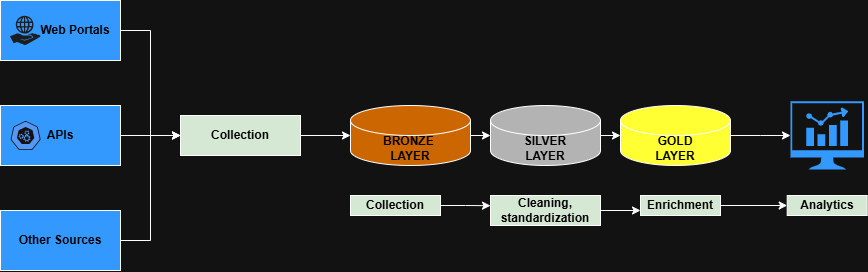

The diagram above was exported from draw.io. Its source (the exported page's mxGraphModel, read from the mxfile embedded in the PNG):
<mxGraphModel dx="1489" dy="753" grid="1" gridSize="10" guides="1" tooltips="1" connect="1" arrows="1" fold="1" page="1" pageScale="1" pageWidth="827" pageHeight="1169" math="0" shadow="0">
  <root>
    <mxCell id="0" />
    <mxCell id="1" parent="0" />
    <mxCell id="OQmqBP0jGR-C7O1JaS5k-10" edge="1" parent="1" source="OQmqBP0jGR-C7O1JaS5k-1" style="edgeStyle=orthogonalEdgeStyle;rounded=0;orthogonalLoop=1;jettySize=auto;html=1;exitX=1;exitY=0.5;exitDx=0;exitDy=0;entryX=0;entryY=0.5;entryDx=0;entryDy=0;" target="OQmqBP0jGR-C7O1JaS5k-4">
      <mxGeometry relative="1" as="geometry">
        <Array as="points">
          <mxPoint x="180" y="360" />
          <mxPoint x="180" y="255" />
        </Array>
        <mxPoint x="150.00000000000006" y="354.98" as="sourcePoint" />
        <mxPoint x="200" y="250" as="targetPoint" />
      </mxGeometry>
    </mxCell>
    <mxCell id="OQmqBP0jGR-C7O1JaS5k-1" parent="1" style="rounded=0;whiteSpace=wrap;html=1;fillColor=light-dark(#FFFFFF,#3399FF);" value="&lt;font style=&quot;color: light-dark(rgb(0, 0, 0), rgb(0, 0, 0));&quot;&gt;&lt;b&gt;Other Sources&lt;/b&gt;&lt;/font&gt;" vertex="1">
      <mxGeometry height="60" width="120" x="30" y="330" as="geometry" />
    </mxCell>
    <mxCell id="OQmqBP0jGR-C7O1JaS5k-8" edge="1" parent="1" source="OQmqBP0jGR-C7O1JaS5k-2" style="edgeStyle=orthogonalEdgeStyle;rounded=0;orthogonalLoop=1;jettySize=auto;html=1;entryX=0;entryY=0.5;entryDx=0;entryDy=0;" target="OQmqBP0jGR-C7O1JaS5k-4">
      <mxGeometry relative="1" as="geometry" />
    </mxCell>
    <mxCell id="OQmqBP0jGR-C7O1JaS5k-2" parent="1" style="rounded=0;whiteSpace=wrap;html=1;fillColor=light-dark(#FFFFFF,#3399FF);" value="&lt;font style=&quot;color: light-dark(rgb(0, 0, 0), rgb(0, 0, 0));&quot;&gt;&lt;b&gt;&amp;nbsp; &amp;nbsp; &amp;nbsp; &amp;nbsp; &amp;nbsp;Web Portals&lt;/b&gt;&lt;/font&gt;" vertex="1">
      <mxGeometry height="60" width="120" x="30" y="120" as="geometry" />
    </mxCell>
    <mxCell id="OQmqBP0jGR-C7O1JaS5k-9" edge="1" parent="1" source="OQmqBP0jGR-C7O1JaS5k-3" style="edgeStyle=orthogonalEdgeStyle;rounded=0;orthogonalLoop=1;jettySize=auto;html=1;">
      <mxGeometry relative="1" as="geometry">
        <mxPoint x="210" y="255" as="targetPoint" />
      </mxGeometry>
    </mxCell>
    <mxCell id="OQmqBP0jGR-C7O1JaS5k-3" parent="1" style="rounded=0;whiteSpace=wrap;html=1;fillColor=light-dark(#FFFFFF,#3399FF);" value="&lt;font style=&quot;color: light-dark(rgb(0, 0, 0), rgb(0, 0, 0));&quot;&gt;&lt;b&gt;APIs&lt;/b&gt;&lt;/font&gt;" vertex="1">
      <mxGeometry height="60" width="120" x="30" y="225" as="geometry" />
    </mxCell>
    <mxCell id="OQmqBP0jGR-C7O1JaS5k-4" parent="1" style="rounded=0;whiteSpace=wrap;html=1;fillColor=light-dark(#FFFFFF,#D5E8D4);" value="&lt;font style=&quot;color: light-dark(rgb(0, 0, 0), rgb(0, 0, 0));&quot;&gt;&lt;b&gt;Collection&lt;/b&gt;&lt;/font&gt;" vertex="1">
      <mxGeometry height="40" width="120" x="210" y="235" as="geometry" />
    </mxCell>
    <mxCell id="OQmqBP0jGR-C7O1JaS5k-5" parent="1" style="shape=cylinder3;whiteSpace=wrap;html=1;boundedLbl=1;backgroundOutline=1;size=15;fillColor=light-dark(#FFFFFF,#CC6600);" value="&lt;font style=&quot;color: light-dark(rgb(0, 0, 0), rgb(0, 0, 0));&quot;&gt;&lt;b&gt;BRONZE&lt;/b&gt;&lt;/font&gt;&lt;b style=&quot;color: light-dark(rgb(0, 0, 0), rgb(0, 0, 0)); background-color: transparent;&quot;&gt;&amp;nbsp;&lt;/b&gt;&lt;div&gt;&lt;div&gt;&lt;font style=&quot;color: light-dark(rgb(0, 0, 0), rgb(0, 0, 0));&quot;&gt;&lt;b&gt;LAYER&lt;/b&gt;&lt;/font&gt;&lt;/div&gt;&lt;/div&gt;" vertex="1">
      <mxGeometry height="60" width="120" x="380" y="225" as="geometry" />
    </mxCell>
    <mxCell id="OQmqBP0jGR-C7O1JaS5k-6" parent="1" style="shape=cylinder3;whiteSpace=wrap;html=1;boundedLbl=1;backgroundOutline=1;size=15;fillColor=light-dark(#FFFFFF,#B3B3B3);" value="&lt;br&gt;&lt;div style=&quot;forced-color-adjust: none; color: rgb(255, 255, 255); font-family: Helvetica; font-size: 12px; font-style: normal; font-variant-ligatures: normal; font-variant-caps: normal; font-weight: 400; letter-spacing: normal; orphans: 2; text-align: center; text-indent: 0px; text-transform: none; widows: 2; word-spacing: 0px; -webkit-text-stroke-width: 0px; white-space: normal; text-decoration-thickness: initial; text-decoration-style: initial; text-decoration-color: initial; box-shadow: none !important;&quot;&gt;&lt;div style=&quot;forced-color-adjust: none; box-shadow: none !important;&quot;&gt;&lt;font style=&quot;forced-color-adjust: none; color: light-dark(rgb(0, 0, 0), rgb(0, 0, 0)); box-shadow: none !important;&quot;&gt;&lt;b style=&quot;forced-color-adjust: none; box-shadow: none !important;&quot;&gt;SILVER&lt;/b&gt;&lt;/font&gt;&lt;/div&gt;&lt;div style=&quot;forced-color-adjust: none; box-shadow: none !important;&quot;&gt;&lt;font style=&quot;forced-color-adjust: none; color: light-dark(rgb(0, 0, 0), rgb(0, 0, 0)); box-shadow: none !important;&quot;&gt;&lt;b style=&quot;forced-color-adjust: none; box-shadow: none !important;&quot;&gt;LAYER&lt;/b&gt;&lt;/font&gt;&lt;/div&gt;&lt;/div&gt;&lt;div&gt;&lt;br&gt;&lt;/div&gt;" vertex="1">
      <mxGeometry height="60" width="110" x="520" y="225" as="geometry" />
    </mxCell>
    <mxCell id="OQmqBP0jGR-C7O1JaS5k-21" edge="1" parent="1" source="OQmqBP0jGR-C7O1JaS5k-7" style="edgeStyle=orthogonalEdgeStyle;rounded=0;orthogonalLoop=1;jettySize=auto;html=1;exitX=1;exitY=0.5;exitDx=0;exitDy=0;exitPerimeter=0;" target="OQmqBP0jGR-C7O1JaS5k-20">
      <mxGeometry relative="1" as="geometry" />
    </mxCell>
    <mxCell id="OQmqBP0jGR-C7O1JaS5k-7" parent="1" style="shape=cylinder3;whiteSpace=wrap;html=1;boundedLbl=1;backgroundOutline=1;size=15;fillColor=light-dark(#FFFFFF,#FFFF33);" value="&lt;br&gt;&lt;div style=&quot;forced-color-adjust: none; color: rgb(255, 255, 255); font-family: Helvetica; font-size: 12px; font-style: normal; font-variant-ligatures: normal; font-variant-caps: normal; font-weight: 400; letter-spacing: normal; orphans: 2; text-align: center; text-indent: 0px; text-transform: none; widows: 2; word-spacing: 0px; -webkit-text-stroke-width: 0px; white-space: normal; text-decoration-thickness: initial; text-decoration-style: initial; text-decoration-color: initial; box-shadow: none !important;&quot;&gt;&lt;div style=&quot;forced-color-adjust: none; box-shadow: none !important;&quot;&gt;&lt;font style=&quot;forced-color-adjust: none; color: light-dark(rgb(0, 0, 0), rgb(0, 0, 0)); box-shadow: none !important;&quot;&gt;&lt;b style=&quot;forced-color-adjust: none; box-shadow: none !important;&quot;&gt;GOLD&lt;/b&gt;&lt;/font&gt;&lt;/div&gt;&lt;div style=&quot;forced-color-adjust: none; box-shadow: none !important;&quot;&gt;&lt;font style=&quot;forced-color-adjust: none; color: light-dark(rgb(0, 0, 0), rgb(0, 0, 0)); box-shadow: none !important;&quot;&gt;&lt;b style=&quot;forced-color-adjust: none; box-shadow: none !important;&quot;&gt;LAYER&lt;/b&gt;&lt;/font&gt;&lt;/div&gt;&lt;/div&gt;&lt;div&gt;&lt;br/&gt;&lt;/div&gt;" vertex="1">
      <mxGeometry height="60" width="110" x="650" y="225" as="geometry" />
    </mxCell>
    <mxCell id="OQmqBP0jGR-C7O1JaS5k-11" edge="1" parent="1" source="OQmqBP0jGR-C7O1JaS5k-4" style="edgeStyle=orthogonalEdgeStyle;rounded=0;orthogonalLoop=1;jettySize=auto;html=1;entryX=0;entryY=0.5;entryDx=0;entryDy=0;entryPerimeter=0;" target="OQmqBP0jGR-C7O1JaS5k-5">
      <mxGeometry relative="1" as="geometry" />
    </mxCell>
    <mxCell id="OQmqBP0jGR-C7O1JaS5k-12" edge="1" parent="1" source="OQmqBP0jGR-C7O1JaS5k-5" style="edgeStyle=orthogonalEdgeStyle;rounded=0;orthogonalLoop=1;jettySize=auto;html=1;exitX=1;exitY=0.5;exitDx=0;exitDy=0;exitPerimeter=0;entryX=0;entryY=0.5;entryDx=0;entryDy=0;entryPerimeter=0;" target="OQmqBP0jGR-C7O1JaS5k-6">
      <mxGeometry relative="1" as="geometry" />
    </mxCell>
    <mxCell id="OQmqBP0jGR-C7O1JaS5k-13" edge="1" parent="1" source="OQmqBP0jGR-C7O1JaS5k-6" style="edgeStyle=orthogonalEdgeStyle;rounded=0;orthogonalLoop=1;jettySize=auto;html=1;exitX=1;exitY=0.5;exitDx=0;exitDy=0;exitPerimeter=0;entryX=0;entryY=0.5;entryDx=0;entryDy=0;entryPerimeter=0;" target="OQmqBP0jGR-C7O1JaS5k-7">
      <mxGeometry relative="1" as="geometry" />
    </mxCell>
    <mxCell id="OQmqBP0jGR-C7O1JaS5k-15" parent="1" style="aspect=fixed;sketch=0;html=1;dashed=0;whitespace=wrap;verticalLabelPosition=bottom;verticalAlign=top;fillColor=#2875E2;strokeColor=#ffffff;points=[[0.005,0.63,0],[0.1,0.2,0],[0.9,0.2,0],[0.5,0,0],[0.995,0.63,0],[0.72,0.99,0],[0.5,1,0],[0.28,0.99,0]];shape=mxgraph.kubernetes.icon2;prIcon=api" value="" vertex="1">
      <mxGeometry height="29" width="30.21" x="40" y="240.5" as="geometry" />
    </mxCell>
    <mxCell id="OQmqBP0jGR-C7O1JaS5k-16" parent="1" style="points=[];aspect=fixed;html=1;align=center;shadow=0;dashed=0;fillColor=light-dark(#FFFFFF,#1B1D1E);strokeColor=none;shape=mxgraph.alibaba_cloud.elastic_web_hosting;" value="" vertex="1">
      <mxGeometry height="29.61" width="30.82" x="39.39" y="135.2" as="geometry" />
    </mxCell>
    <mxCell id="OQmqBP0jGR-C7O1JaS5k-20" parent="1" style="sketch=0;pointerEvents=1;shadow=0;dashed=0;html=1;strokeColor=none;fillColor=light-dark(#FFFFFF,#3399FF);aspect=fixed;labelPosition=center;verticalLabelPosition=bottom;verticalAlign=top;align=center;outlineConnect=0;shape=mxgraph.vvd.nsx_dashboard;" value="" vertex="1">
      <mxGeometry height="68.25" width="73.39" x="820" y="220.87" as="geometry" />
    </mxCell>
    <mxCell id="OQmqBP0jGR-C7O1JaS5k-22" parent="1" style="rounded=0;whiteSpace=wrap;html=1;fillColor=light-dark(#FFFFFF,#D5E8D4);" value="&lt;font style=&quot;color: light-dark(rgb(0, 0, 0), rgb(0, 0, 0));&quot;&gt;&lt;b&gt;Collection&lt;/b&gt;&lt;/font&gt;" vertex="1">
      <mxGeometry height="20" width="90" x="380" y="315" as="geometry" />
    </mxCell>
    <mxCell id="OQmqBP0jGR-C7O1JaS5k-27" edge="1" parent="1" source="OQmqBP0jGR-C7O1JaS5k-23" style="edgeStyle=orthogonalEdgeStyle;rounded=0;orthogonalLoop=1;jettySize=auto;html=1;entryX=0;entryY=0.75;entryDx=0;entryDy=0;" target="OQmqBP0jGR-C7O1JaS5k-24">
      <mxGeometry relative="1" as="geometry" />
    </mxCell>
    <mxCell id="OQmqBP0jGR-C7O1JaS5k-23" parent="1" style="rounded=0;whiteSpace=wrap;html=1;fillColor=light-dark(#FFFFFF,#D5E8D4);" value="&lt;font style=&quot;color: light-dark(rgb(0, 0, 0), rgb(0, 0, 0));&quot;&gt;&lt;b&gt;Cleaning,&lt;/b&gt;&lt;/font&gt;&lt;div&gt;&lt;font style=&quot;color: light-dark(rgb(0, 0, 0), rgb(0, 0, 0));&quot;&gt;&lt;b&gt;standardization&lt;/b&gt;&lt;/font&gt;&lt;/div&gt;" vertex="1">
      <mxGeometry height="30" width="110" x="520" y="315" as="geometry" />
    </mxCell>
    <mxCell id="OQmqBP0jGR-C7O1JaS5k-29" edge="1" parent="1" source="OQmqBP0jGR-C7O1JaS5k-24" style="edgeStyle=orthogonalEdgeStyle;rounded=0;orthogonalLoop=1;jettySize=auto;html=1;entryX=0;entryY=0.5;entryDx=0;entryDy=0;" target="OQmqBP0jGR-C7O1JaS5k-28">
      <mxGeometry relative="1" as="geometry" />
    </mxCell>
    <mxCell id="OQmqBP0jGR-C7O1JaS5k-24" parent="1" style="rounded=0;whiteSpace=wrap;html=1;fillColor=light-dark(#FFFFFF,#D5E8D4);" value="&lt;font style=&quot;color: light-dark(rgb(0, 0, 0), rgb(0, 0, 0));&quot;&gt;&lt;b&gt;Enrichment&lt;/b&gt;&lt;/font&gt;" vertex="1">
      <mxGeometry height="20" width="80" x="670" y="315" as="geometry" />
    </mxCell>
    <mxCell id="OQmqBP0jGR-C7O1JaS5k-26" edge="1" parent="1" source="OQmqBP0jGR-C7O1JaS5k-22" style="edgeStyle=orthogonalEdgeStyle;rounded=0;orthogonalLoop=1;jettySize=auto;html=1;exitX=1;exitY=0.5;exitDx=0;exitDy=0;entryX=0;entryY=0.34;entryDx=0;entryDy=0;entryPerimeter=0;" target="OQmqBP0jGR-C7O1JaS5k-23">
      <mxGeometry relative="1" as="geometry" />
    </mxCell>
    <mxCell id="OQmqBP0jGR-C7O1JaS5k-28" parent="1" style="rounded=0;whiteSpace=wrap;html=1;fillColor=light-dark(#FFFFFF,#D5E8D4);" value="&lt;font style=&quot;color: light-dark(rgb(0, 0, 0), rgb(0, 0, 0));&quot;&gt;&lt;b&gt;Analytics&lt;/b&gt;&lt;/font&gt;" vertex="1">
      <mxGeometry height="20" width="80" x="816.6999999999999" y="315" as="geometry" />
    </mxCell>
  </root>
</mxGraphModel>